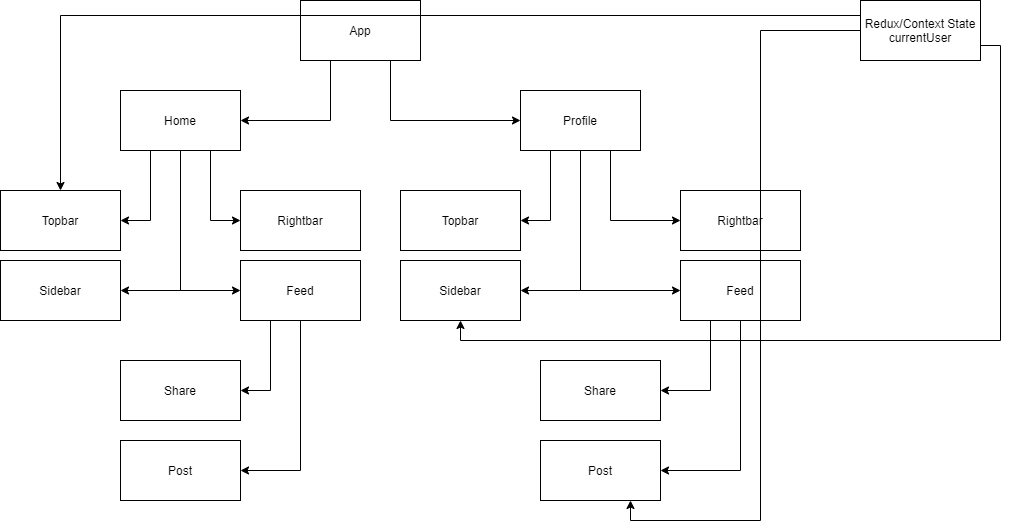

The diagram above was exported from draw.io. Its source (the exported page's mxGraphModel, read from the mxfile embedded in the PNG):
<mxGraphModel dx="734" dy="633" grid="1" gridSize="10" guides="1" tooltips="1" connect="1" arrows="1" fold="1" page="1" pageScale="1" pageWidth="850" pageHeight="1100" math="0" shadow="0">
  <root>
    <mxCell id="0" />
    <mxCell id="1" parent="0" />
    <mxCell id="Aeti69nyu-RqktFYrECX-6" style="edgeStyle=orthogonalEdgeStyle;rounded=0;orthogonalLoop=1;jettySize=auto;html=1;exitX=0.25;exitY=1;exitDx=0;exitDy=0;entryX=1;entryY=0.5;entryDx=0;entryDy=0;" edge="1" parent="1" source="Aeti69nyu-RqktFYrECX-1" target="Aeti69nyu-RqktFYrECX-2">
      <mxGeometry relative="1" as="geometry" />
    </mxCell>
    <mxCell id="Aeti69nyu-RqktFYrECX-7" style="edgeStyle=orthogonalEdgeStyle;rounded=0;orthogonalLoop=1;jettySize=auto;html=1;exitX=0.75;exitY=1;exitDx=0;exitDy=0;entryX=0;entryY=0.5;entryDx=0;entryDy=0;" edge="1" parent="1" source="Aeti69nyu-RqktFYrECX-1" target="Aeti69nyu-RqktFYrECX-4">
      <mxGeometry relative="1" as="geometry" />
    </mxCell>
    <mxCell id="Aeti69nyu-RqktFYrECX-1" value="App" style="whiteSpace=wrap;html=1;" vertex="1" parent="1">
      <mxGeometry x="320" y="30" width="120" height="60" as="geometry" />
    </mxCell>
    <mxCell id="Aeti69nyu-RqktFYrECX-10" style="edgeStyle=orthogonalEdgeStyle;rounded=0;orthogonalLoop=1;jettySize=auto;html=1;exitX=0.25;exitY=1;exitDx=0;exitDy=0;entryX=1;entryY=0.5;entryDx=0;entryDy=0;" edge="1" parent="1" source="Aeti69nyu-RqktFYrECX-2" target="Aeti69nyu-RqktFYrECX-8">
      <mxGeometry relative="1" as="geometry" />
    </mxCell>
    <mxCell id="Aeti69nyu-RqktFYrECX-11" style="edgeStyle=orthogonalEdgeStyle;rounded=0;orthogonalLoop=1;jettySize=auto;html=1;exitX=0.5;exitY=1;exitDx=0;exitDy=0;entryX=1;entryY=0.5;entryDx=0;entryDy=0;" edge="1" parent="1" source="Aeti69nyu-RqktFYrECX-2" target="Aeti69nyu-RqktFYrECX-9">
      <mxGeometry relative="1" as="geometry" />
    </mxCell>
    <mxCell id="Aeti69nyu-RqktFYrECX-13" style="edgeStyle=orthogonalEdgeStyle;rounded=0;orthogonalLoop=1;jettySize=auto;html=1;exitX=0.75;exitY=1;exitDx=0;exitDy=0;entryX=0;entryY=0.5;entryDx=0;entryDy=0;" edge="1" parent="1" source="Aeti69nyu-RqktFYrECX-2" target="Aeti69nyu-RqktFYrECX-12">
      <mxGeometry relative="1" as="geometry" />
    </mxCell>
    <mxCell id="Aeti69nyu-RqktFYrECX-16" style="edgeStyle=orthogonalEdgeStyle;rounded=0;orthogonalLoop=1;jettySize=auto;html=1;exitX=0.5;exitY=1;exitDx=0;exitDy=0;entryX=0;entryY=0.5;entryDx=0;entryDy=0;" edge="1" parent="1" source="Aeti69nyu-RqktFYrECX-2" target="Aeti69nyu-RqktFYrECX-14">
      <mxGeometry relative="1" as="geometry" />
    </mxCell>
    <mxCell id="Aeti69nyu-RqktFYrECX-2" value="Home" style="whiteSpace=wrap;html=1;" vertex="1" parent="1">
      <mxGeometry x="140" y="120" width="120" height="60" as="geometry" />
    </mxCell>
    <mxCell id="Aeti69nyu-RqktFYrECX-19" style="edgeStyle=orthogonalEdgeStyle;rounded=0;orthogonalLoop=1;jettySize=auto;html=1;exitX=0.75;exitY=1;exitDx=0;exitDy=0;entryX=0;entryY=0.5;entryDx=0;entryDy=0;" edge="1" parent="1" source="Aeti69nyu-RqktFYrECX-4" target="Aeti69nyu-RqktFYrECX-17">
      <mxGeometry relative="1" as="geometry" />
    </mxCell>
    <mxCell id="Aeti69nyu-RqktFYrECX-20" style="edgeStyle=orthogonalEdgeStyle;rounded=0;orthogonalLoop=1;jettySize=auto;html=1;exitX=0.5;exitY=1;exitDx=0;exitDy=0;entryX=0;entryY=0.5;entryDx=0;entryDy=0;" edge="1" parent="1" source="Aeti69nyu-RqktFYrECX-4" target="Aeti69nyu-RqktFYrECX-18">
      <mxGeometry relative="1" as="geometry" />
    </mxCell>
    <mxCell id="Aeti69nyu-RqktFYrECX-23" style="edgeStyle=orthogonalEdgeStyle;rounded=0;orthogonalLoop=1;jettySize=auto;html=1;exitX=0.25;exitY=1;exitDx=0;exitDy=0;entryX=1;entryY=0.5;entryDx=0;entryDy=0;" edge="1" parent="1" source="Aeti69nyu-RqktFYrECX-4" target="Aeti69nyu-RqktFYrECX-21">
      <mxGeometry relative="1" as="geometry" />
    </mxCell>
    <mxCell id="Aeti69nyu-RqktFYrECX-24" style="edgeStyle=orthogonalEdgeStyle;rounded=0;orthogonalLoop=1;jettySize=auto;html=1;exitX=0.5;exitY=1;exitDx=0;exitDy=0;entryX=1;entryY=0.5;entryDx=0;entryDy=0;" edge="1" parent="1" source="Aeti69nyu-RqktFYrECX-4" target="Aeti69nyu-RqktFYrECX-22">
      <mxGeometry relative="1" as="geometry" />
    </mxCell>
    <mxCell id="Aeti69nyu-RqktFYrECX-4" value="Profile" style="whiteSpace=wrap;html=1;" vertex="1" parent="1">
      <mxGeometry x="540" y="120" width="120" height="60" as="geometry" />
    </mxCell>
    <mxCell id="Aeti69nyu-RqktFYrECX-8" value="Topbar" style="whiteSpace=wrap;html=1;" vertex="1" parent="1">
      <mxGeometry x="20" y="220" width="120" height="60" as="geometry" />
    </mxCell>
    <mxCell id="Aeti69nyu-RqktFYrECX-9" value="Sidebar" style="whiteSpace=wrap;html=1;" vertex="1" parent="1">
      <mxGeometry x="20" y="290" width="120" height="60" as="geometry" />
    </mxCell>
    <mxCell id="Aeti69nyu-RqktFYrECX-12" value="Rightbar" style="whiteSpace=wrap;html=1;" vertex="1" parent="1">
      <mxGeometry x="260" y="220" width="120" height="60" as="geometry" />
    </mxCell>
    <mxCell id="Aeti69nyu-RqktFYrECX-26" style="edgeStyle=orthogonalEdgeStyle;rounded=0;orthogonalLoop=1;jettySize=auto;html=1;exitX=0.25;exitY=1;exitDx=0;exitDy=0;entryX=1;entryY=0.5;entryDx=0;entryDy=0;" edge="1" parent="1" source="Aeti69nyu-RqktFYrECX-14" target="Aeti69nyu-RqktFYrECX-25">
      <mxGeometry relative="1" as="geometry" />
    </mxCell>
    <mxCell id="Aeti69nyu-RqktFYrECX-28" style="edgeStyle=orthogonalEdgeStyle;rounded=0;orthogonalLoop=1;jettySize=auto;html=1;exitX=0.5;exitY=1;exitDx=0;exitDy=0;entryX=1;entryY=0.5;entryDx=0;entryDy=0;" edge="1" parent="1" source="Aeti69nyu-RqktFYrECX-14" target="Aeti69nyu-RqktFYrECX-27">
      <mxGeometry relative="1" as="geometry" />
    </mxCell>
    <mxCell id="Aeti69nyu-RqktFYrECX-14" value="Feed" style="whiteSpace=wrap;html=1;" vertex="1" parent="1">
      <mxGeometry x="260" y="290" width="120" height="60" as="geometry" />
    </mxCell>
    <mxCell id="Aeti69nyu-RqktFYrECX-17" value="Rightbar" style="whiteSpace=wrap;html=1;" vertex="1" parent="1">
      <mxGeometry x="700" y="220" width="120" height="60" as="geometry" />
    </mxCell>
    <mxCell id="Aeti69nyu-RqktFYrECX-31" style="edgeStyle=orthogonalEdgeStyle;rounded=0;orthogonalLoop=1;jettySize=auto;html=1;exitX=0.25;exitY=1;exitDx=0;exitDy=0;entryX=1;entryY=0.5;entryDx=0;entryDy=0;" edge="1" parent="1" source="Aeti69nyu-RqktFYrECX-18" target="Aeti69nyu-RqktFYrECX-29">
      <mxGeometry relative="1" as="geometry" />
    </mxCell>
    <mxCell id="Aeti69nyu-RqktFYrECX-32" style="edgeStyle=orthogonalEdgeStyle;rounded=0;orthogonalLoop=1;jettySize=auto;html=1;exitX=0.5;exitY=1;exitDx=0;exitDy=0;entryX=1;entryY=0.5;entryDx=0;entryDy=0;" edge="1" parent="1" source="Aeti69nyu-RqktFYrECX-18" target="Aeti69nyu-RqktFYrECX-30">
      <mxGeometry relative="1" as="geometry" />
    </mxCell>
    <mxCell id="Aeti69nyu-RqktFYrECX-18" value="Feed" style="whiteSpace=wrap;html=1;" vertex="1" parent="1">
      <mxGeometry x="700" y="290" width="120" height="60" as="geometry" />
    </mxCell>
    <mxCell id="Aeti69nyu-RqktFYrECX-21" value="Topbar" style="whiteSpace=wrap;html=1;" vertex="1" parent="1">
      <mxGeometry x="420" y="220" width="120" height="60" as="geometry" />
    </mxCell>
    <mxCell id="Aeti69nyu-RqktFYrECX-22" value="Sidebar" style="whiteSpace=wrap;html=1;" vertex="1" parent="1">
      <mxGeometry x="420" y="290" width="120" height="60" as="geometry" />
    </mxCell>
    <mxCell id="Aeti69nyu-RqktFYrECX-25" value="Share" style="whiteSpace=wrap;html=1;" vertex="1" parent="1">
      <mxGeometry x="140" y="390" width="120" height="60" as="geometry" />
    </mxCell>
    <mxCell id="Aeti69nyu-RqktFYrECX-27" value="Post" style="whiteSpace=wrap;html=1;" vertex="1" parent="1">
      <mxGeometry x="140" y="470" width="120" height="60" as="geometry" />
    </mxCell>
    <mxCell id="Aeti69nyu-RqktFYrECX-29" value="Share" style="whiteSpace=wrap;html=1;" vertex="1" parent="1">
      <mxGeometry x="560" y="390" width="120" height="60" as="geometry" />
    </mxCell>
    <mxCell id="Aeti69nyu-RqktFYrECX-30" value="Post" style="whiteSpace=wrap;html=1;" vertex="1" parent="1">
      <mxGeometry x="560" y="470" width="120" height="60" as="geometry" />
    </mxCell>
    <mxCell id="HdKNtEDs5jh5S9mXJco_-3" style="edgeStyle=orthogonalEdgeStyle;rounded=0;orthogonalLoop=1;jettySize=auto;html=1;entryX=0.75;entryY=1;entryDx=0;entryDy=0;" edge="1" parent="1" source="Aeti69nyu-RqktFYrECX-33" target="Aeti69nyu-RqktFYrECX-30">
      <mxGeometry relative="1" as="geometry" />
    </mxCell>
    <mxCell id="HdKNtEDs5jh5S9mXJco_-4" style="edgeStyle=orthogonalEdgeStyle;rounded=0;orthogonalLoop=1;jettySize=auto;html=1;exitX=1;exitY=0.75;exitDx=0;exitDy=0;entryX=0.5;entryY=1;entryDx=0;entryDy=0;" edge="1" parent="1" source="Aeti69nyu-RqktFYrECX-33" target="Aeti69nyu-RqktFYrECX-22">
      <mxGeometry relative="1" as="geometry" />
    </mxCell>
    <mxCell id="HdKNtEDs5jh5S9mXJco_-5" style="edgeStyle=orthogonalEdgeStyle;rounded=0;orthogonalLoop=1;jettySize=auto;html=1;exitX=0;exitY=0.25;exitDx=0;exitDy=0;" edge="1" parent="1" source="Aeti69nyu-RqktFYrECX-33" target="Aeti69nyu-RqktFYrECX-8">
      <mxGeometry relative="1" as="geometry" />
    </mxCell>
    <mxCell id="Aeti69nyu-RqktFYrECX-33" value="Redux/Context State&lt;br&gt;currentUser" style="whiteSpace=wrap;html=1;" vertex="1" parent="1">
      <mxGeometry x="880" y="30" width="120" height="60" as="geometry" />
    </mxCell>
  </root>
</mxGraphModel>